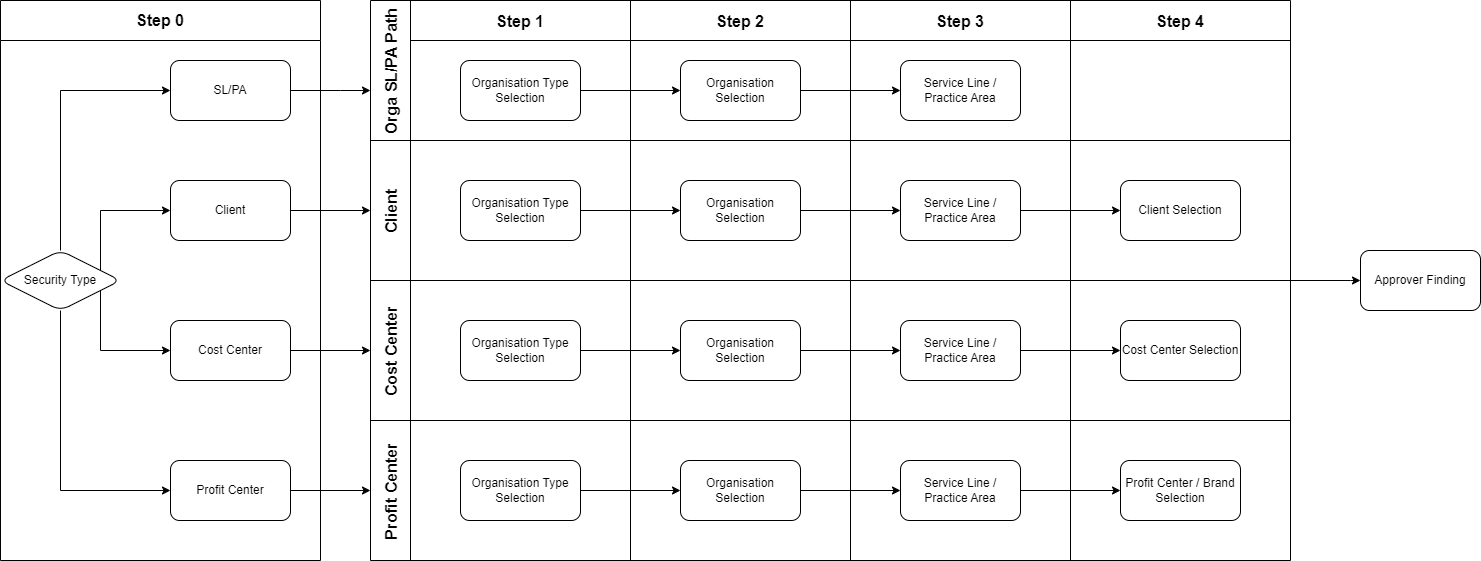

The diagram above was exported from draw.io. Its source (the exported page's mxGraphModel, read from the mxfile embedded in the PNG):
<mxGraphModel dx="2314" dy="1197" grid="1" gridSize="10" guides="1" tooltips="1" connect="1" arrows="1" fold="1" page="1" pageScale="1" pageWidth="827" pageHeight="1169" math="0" shadow="0">
  <root>
    <mxCell id="24vV_BZjhUuHWtL2izpn-0" />
    <mxCell id="24vV_BZjhUuHWtL2izpn-1" parent="24vV_BZjhUuHWtL2izpn-0" />
    <mxCell id="9G84lTGfOREsZ-DQXpJs-0" style="edgeStyle=orthogonalEdgeStyle;rounded=0;orthogonalLoop=1;jettySize=auto;html=1;entryX=0;entryY=0.5;entryDx=0;entryDy=0;" parent="24vV_BZjhUuHWtL2izpn-1" source="9G84lTGfOREsZ-DQXpJs-1" target="9G84lTGfOREsZ-DQXpJs-68" edge="1">
      <mxGeometry relative="1" as="geometry">
        <mxPoint x="1380" y="340" as="targetPoint" />
        <Array as="points">
          <mxPoint x="1390" y="320" />
          <mxPoint x="1390" y="320" />
        </Array>
      </mxGeometry>
    </mxCell>
    <mxCell id="9G84lTGfOREsZ-DQXpJs-1" value="" style="shape=table;childLayout=tableLayout;startSize=0;collapsible=0;recursiveResize=0;expand=0;fontSize=16;fontStyle=1" parent="24vV_BZjhUuHWtL2izpn-1" vertex="1">
      <mxGeometry x="410" y="40" width="920" height="560" as="geometry" />
    </mxCell>
    <mxCell id="9G84lTGfOREsZ-DQXpJs-2" value="Orga SL/PA Path" style="shape=tableRow;horizontal=0;swimlaneHead=0;swimlaneBody=0;top=0;left=0;strokeColor=inherit;bottom=0;right=0;dropTarget=0;fontStyle=1;fillColor=none;points=[[0,0.5],[1,0.5]];portConstraint=eastwest;startSize=40;collapsible=0;recursiveResize=0;expand=0;fontSize=16;" parent="9G84lTGfOREsZ-DQXpJs-1" vertex="1">
      <mxGeometry width="920" height="140" as="geometry" />
    </mxCell>
    <mxCell id="9G84lTGfOREsZ-DQXpJs-3" value="Step 1" style="swimlane;swimlaneHead=0;swimlaneBody=0;fontStyle=1;strokeColor=inherit;connectable=0;fillColor=none;startSize=40;collapsible=0;recursiveResize=0;expand=0;fontSize=16;" parent="9G84lTGfOREsZ-DQXpJs-2" vertex="1">
      <mxGeometry x="40" width="220" height="140" as="geometry">
        <mxRectangle width="220" height="140" as="alternateBounds" />
      </mxGeometry>
    </mxCell>
    <mxCell id="9G84lTGfOREsZ-DQXpJs-4" value="Organisation Type Selection" style="whiteSpace=wrap;html=1;rounded=1;" parent="9G84lTGfOREsZ-DQXpJs-3" vertex="1">
      <mxGeometry x="50" y="60" width="120" height="60" as="geometry" />
    </mxCell>
    <mxCell id="9G84lTGfOREsZ-DQXpJs-5" value="Step 2" style="swimlane;swimlaneHead=0;swimlaneBody=0;fontStyle=1;strokeColor=inherit;connectable=0;fillColor=none;startSize=40;collapsible=0;recursiveResize=0;expand=0;fontSize=16;" parent="9G84lTGfOREsZ-DQXpJs-2" vertex="1">
      <mxGeometry x="260" width="220" height="140" as="geometry">
        <mxRectangle width="220" height="140" as="alternateBounds" />
      </mxGeometry>
    </mxCell>
    <mxCell id="9G84lTGfOREsZ-DQXpJs-6" value="Organisation Selection" style="whiteSpace=wrap;html=1;rounded=1;" parent="9G84lTGfOREsZ-DQXpJs-5" vertex="1">
      <mxGeometry x="50" y="60" width="120" height="60" as="geometry" />
    </mxCell>
    <mxCell id="9G84lTGfOREsZ-DQXpJs-7" value="Step 3" style="swimlane;swimlaneHead=0;swimlaneBody=0;fontStyle=1;strokeColor=inherit;connectable=0;fillColor=none;startSize=40;collapsible=0;recursiveResize=0;expand=0;fontSize=16;" parent="9G84lTGfOREsZ-DQXpJs-2" vertex="1">
      <mxGeometry x="480" width="220" height="140" as="geometry">
        <mxRectangle width="220" height="140" as="alternateBounds" />
      </mxGeometry>
    </mxCell>
    <mxCell id="9G84lTGfOREsZ-DQXpJs-8" value="Service Line / Practice Area" style="whiteSpace=wrap;html=1;rounded=1;" parent="9G84lTGfOREsZ-DQXpJs-7" vertex="1">
      <mxGeometry x="50" y="60" width="120" height="60" as="geometry" />
    </mxCell>
    <mxCell id="9G84lTGfOREsZ-DQXpJs-9" value="Step 4" style="swimlane;swimlaneHead=0;swimlaneBody=0;fontStyle=1;strokeColor=inherit;connectable=0;fillColor=none;startSize=40;collapsible=0;recursiveResize=0;expand=0;fontSize=16;" parent="9G84lTGfOREsZ-DQXpJs-2" vertex="1">
      <mxGeometry x="700" width="220" height="140" as="geometry">
        <mxRectangle width="220" height="140" as="alternateBounds" />
      </mxGeometry>
    </mxCell>
    <mxCell id="9G84lTGfOREsZ-DQXpJs-10" style="edgeStyle=orthogonalEdgeStyle;rounded=0;orthogonalLoop=1;jettySize=auto;html=1;entryX=0;entryY=0.5;entryDx=0;entryDy=0;" parent="9G84lTGfOREsZ-DQXpJs-2" source="9G84lTGfOREsZ-DQXpJs-4" target="9G84lTGfOREsZ-DQXpJs-6" edge="1">
      <mxGeometry relative="1" as="geometry" />
    </mxCell>
    <mxCell id="9G84lTGfOREsZ-DQXpJs-11" style="edgeStyle=orthogonalEdgeStyle;rounded=0;orthogonalLoop=1;jettySize=auto;html=1;" parent="9G84lTGfOREsZ-DQXpJs-2" source="9G84lTGfOREsZ-DQXpJs-6" target="9G84lTGfOREsZ-DQXpJs-8" edge="1">
      <mxGeometry relative="1" as="geometry" />
    </mxCell>
    <mxCell id="9G84lTGfOREsZ-DQXpJs-22" value="Client" style="shape=tableRow;horizontal=0;swimlaneHead=0;swimlaneBody=0;top=0;left=0;strokeColor=inherit;bottom=0;right=0;dropTarget=0;fontStyle=1;fillColor=none;points=[[0,0.5],[1,0.5]];portConstraint=eastwest;startSize=40;collapsible=0;recursiveResize=0;expand=0;fontSize=16;" parent="9G84lTGfOREsZ-DQXpJs-1" vertex="1">
      <mxGeometry y="140" width="920" height="140" as="geometry" />
    </mxCell>
    <mxCell id="9G84lTGfOREsZ-DQXpJs-23" style="swimlane;swimlaneHead=0;swimlaneBody=0;fontStyle=0;connectable=0;strokeColor=inherit;fillColor=none;startSize=0;collapsible=0;recursiveResize=0;expand=0;fontSize=16;" parent="9G84lTGfOREsZ-DQXpJs-22" vertex="1">
      <mxGeometry x="40" width="220" height="140" as="geometry">
        <mxRectangle width="220" height="140" as="alternateBounds" />
      </mxGeometry>
    </mxCell>
    <mxCell id="9G84lTGfOREsZ-DQXpJs-24" value="Organisation Type Selection" style="whiteSpace=wrap;html=1;rounded=1;" parent="9G84lTGfOREsZ-DQXpJs-23" vertex="1">
      <mxGeometry x="50" y="40" width="120" height="60" as="geometry" />
    </mxCell>
    <mxCell id="9G84lTGfOREsZ-DQXpJs-25" style="swimlane;swimlaneHead=0;swimlaneBody=0;fontStyle=0;connectable=0;strokeColor=inherit;fillColor=none;startSize=0;collapsible=0;recursiveResize=0;expand=0;fontSize=16;" parent="9G84lTGfOREsZ-DQXpJs-22" vertex="1">
      <mxGeometry x="260" width="220" height="140" as="geometry">
        <mxRectangle width="220" height="140" as="alternateBounds" />
      </mxGeometry>
    </mxCell>
    <mxCell id="9G84lTGfOREsZ-DQXpJs-26" value="Organisation Selection" style="whiteSpace=wrap;html=1;rounded=1;" parent="9G84lTGfOREsZ-DQXpJs-25" vertex="1">
      <mxGeometry x="50" y="40" width="120" height="60" as="geometry" />
    </mxCell>
    <mxCell id="9G84lTGfOREsZ-DQXpJs-27" style="swimlane;swimlaneHead=0;swimlaneBody=0;fontStyle=0;connectable=0;strokeColor=inherit;fillColor=none;startSize=0;collapsible=0;recursiveResize=0;expand=0;fontSize=16;" parent="9G84lTGfOREsZ-DQXpJs-22" vertex="1">
      <mxGeometry x="480" width="220" height="140" as="geometry">
        <mxRectangle width="220" height="140" as="alternateBounds" />
      </mxGeometry>
    </mxCell>
    <mxCell id="9G84lTGfOREsZ-DQXpJs-28" value="Service Line / Practice Area" style="whiteSpace=wrap;html=1;rounded=1;" parent="9G84lTGfOREsZ-DQXpJs-27" vertex="1">
      <mxGeometry x="50" y="40" width="120" height="60" as="geometry" />
    </mxCell>
    <mxCell id="9G84lTGfOREsZ-DQXpJs-29" style="swimlane;swimlaneHead=0;swimlaneBody=0;fontStyle=0;connectable=0;strokeColor=inherit;fillColor=none;startSize=0;collapsible=0;recursiveResize=0;expand=0;fontSize=16;" parent="9G84lTGfOREsZ-DQXpJs-22" vertex="1">
      <mxGeometry x="700" width="220" height="140" as="geometry">
        <mxRectangle width="220" height="140" as="alternateBounds" />
      </mxGeometry>
    </mxCell>
    <mxCell id="9G84lTGfOREsZ-DQXpJs-30" value="Client Selection" style="whiteSpace=wrap;html=1;rounded=1;" parent="9G84lTGfOREsZ-DQXpJs-29" vertex="1">
      <mxGeometry x="50" y="40" width="120" height="60" as="geometry" />
    </mxCell>
    <mxCell id="9G84lTGfOREsZ-DQXpJs-31" style="edgeStyle=orthogonalEdgeStyle;rounded=0;orthogonalLoop=1;jettySize=auto;html=1;" parent="9G84lTGfOREsZ-DQXpJs-22" source="9G84lTGfOREsZ-DQXpJs-24" target="9G84lTGfOREsZ-DQXpJs-26" edge="1">
      <mxGeometry relative="1" as="geometry" />
    </mxCell>
    <mxCell id="9G84lTGfOREsZ-DQXpJs-32" style="edgeStyle=orthogonalEdgeStyle;rounded=0;orthogonalLoop=1;jettySize=auto;html=1;" parent="9G84lTGfOREsZ-DQXpJs-22" source="9G84lTGfOREsZ-DQXpJs-26" target="9G84lTGfOREsZ-DQXpJs-28" edge="1">
      <mxGeometry relative="1" as="geometry" />
    </mxCell>
    <mxCell id="9G84lTGfOREsZ-DQXpJs-33" style="edgeStyle=orthogonalEdgeStyle;rounded=0;orthogonalLoop=1;jettySize=auto;html=1;" parent="9G84lTGfOREsZ-DQXpJs-22" source="9G84lTGfOREsZ-DQXpJs-28" target="9G84lTGfOREsZ-DQXpJs-30" edge="1">
      <mxGeometry relative="1" as="geometry" />
    </mxCell>
    <mxCell id="9G84lTGfOREsZ-DQXpJs-34" value="Cost Center" style="shape=tableRow;horizontal=0;swimlaneHead=0;swimlaneBody=0;top=0;left=0;strokeColor=inherit;bottom=0;right=0;dropTarget=0;fontStyle=1;fillColor=none;points=[[0,0.5],[1,0.5]];portConstraint=eastwest;startSize=40;collapsible=0;recursiveResize=0;expand=0;fontSize=16;" parent="9G84lTGfOREsZ-DQXpJs-1" vertex="1">
      <mxGeometry y="280" width="920" height="140" as="geometry" />
    </mxCell>
    <mxCell id="9G84lTGfOREsZ-DQXpJs-35" style="swimlane;swimlaneHead=0;swimlaneBody=0;fontStyle=0;connectable=0;strokeColor=inherit;fillColor=none;startSize=0;collapsible=0;recursiveResize=0;expand=0;fontSize=16;" parent="9G84lTGfOREsZ-DQXpJs-34" vertex="1">
      <mxGeometry x="40" width="220" height="140" as="geometry">
        <mxRectangle width="220" height="140" as="alternateBounds" />
      </mxGeometry>
    </mxCell>
    <mxCell id="9G84lTGfOREsZ-DQXpJs-36" value="Organisation Type Selection" style="whiteSpace=wrap;html=1;rounded=1;" parent="9G84lTGfOREsZ-DQXpJs-35" vertex="1">
      <mxGeometry x="50" y="40" width="120" height="60" as="geometry" />
    </mxCell>
    <mxCell id="9G84lTGfOREsZ-DQXpJs-37" style="swimlane;swimlaneHead=0;swimlaneBody=0;fontStyle=0;connectable=0;strokeColor=inherit;fillColor=none;startSize=0;collapsible=0;recursiveResize=0;expand=0;fontSize=16;" parent="9G84lTGfOREsZ-DQXpJs-34" vertex="1">
      <mxGeometry x="260" width="220" height="140" as="geometry">
        <mxRectangle width="220" height="140" as="alternateBounds" />
      </mxGeometry>
    </mxCell>
    <mxCell id="9G84lTGfOREsZ-DQXpJs-38" value="Organisation Selection" style="whiteSpace=wrap;html=1;rounded=1;" parent="9G84lTGfOREsZ-DQXpJs-37" vertex="1">
      <mxGeometry x="50" y="40" width="120" height="60" as="geometry" />
    </mxCell>
    <mxCell id="9G84lTGfOREsZ-DQXpJs-39" style="swimlane;swimlaneHead=0;swimlaneBody=0;fontStyle=0;connectable=0;strokeColor=inherit;fillColor=none;startSize=0;collapsible=0;recursiveResize=0;expand=0;fontSize=16;" parent="9G84lTGfOREsZ-DQXpJs-34" vertex="1">
      <mxGeometry x="480" width="220" height="140" as="geometry">
        <mxRectangle width="220" height="140" as="alternateBounds" />
      </mxGeometry>
    </mxCell>
    <mxCell id="9G84lTGfOREsZ-DQXpJs-40" value="Service Line / Practice Area" style="whiteSpace=wrap;html=1;rounded=1;" parent="9G84lTGfOREsZ-DQXpJs-39" vertex="1">
      <mxGeometry x="50" y="40" width="120" height="60" as="geometry" />
    </mxCell>
    <mxCell id="9G84lTGfOREsZ-DQXpJs-41" style="swimlane;swimlaneHead=0;swimlaneBody=0;fontStyle=0;connectable=0;strokeColor=inherit;fillColor=none;startSize=0;collapsible=0;recursiveResize=0;expand=0;fontSize=16;" parent="9G84lTGfOREsZ-DQXpJs-34" vertex="1">
      <mxGeometry x="700" width="220" height="140" as="geometry">
        <mxRectangle width="220" height="140" as="alternateBounds" />
      </mxGeometry>
    </mxCell>
    <mxCell id="9G84lTGfOREsZ-DQXpJs-42" value="Cost Center Selection" style="whiteSpace=wrap;html=1;rounded=1;" parent="9G84lTGfOREsZ-DQXpJs-41" vertex="1">
      <mxGeometry x="50" y="40" width="120" height="60" as="geometry" />
    </mxCell>
    <mxCell id="9G84lTGfOREsZ-DQXpJs-43" style="edgeStyle=orthogonalEdgeStyle;rounded=0;orthogonalLoop=1;jettySize=auto;html=1;" parent="9G84lTGfOREsZ-DQXpJs-34" source="9G84lTGfOREsZ-DQXpJs-36" target="9G84lTGfOREsZ-DQXpJs-38" edge="1">
      <mxGeometry relative="1" as="geometry" />
    </mxCell>
    <mxCell id="9G84lTGfOREsZ-DQXpJs-44" style="edgeStyle=orthogonalEdgeStyle;rounded=0;orthogonalLoop=1;jettySize=auto;html=1;" parent="9G84lTGfOREsZ-DQXpJs-34" source="9G84lTGfOREsZ-DQXpJs-38" target="9G84lTGfOREsZ-DQXpJs-40" edge="1">
      <mxGeometry relative="1" as="geometry" />
    </mxCell>
    <mxCell id="9G84lTGfOREsZ-DQXpJs-45" style="edgeStyle=orthogonalEdgeStyle;rounded=0;orthogonalLoop=1;jettySize=auto;html=1;" parent="9G84lTGfOREsZ-DQXpJs-34" source="9G84lTGfOREsZ-DQXpJs-40" target="9G84lTGfOREsZ-DQXpJs-42" edge="1">
      <mxGeometry relative="1" as="geometry" />
    </mxCell>
    <mxCell id="9G84lTGfOREsZ-DQXpJs-46" value="Profit Center" style="shape=tableRow;horizontal=0;swimlaneHead=0;swimlaneBody=0;top=0;left=0;strokeColor=inherit;bottom=0;right=0;dropTarget=0;fontStyle=1;fillColor=none;points=[[0,0.5],[1,0.5]];portConstraint=eastwest;startSize=40;collapsible=0;recursiveResize=0;expand=0;fontSize=16;" parent="9G84lTGfOREsZ-DQXpJs-1" vertex="1">
      <mxGeometry y="420" width="920" height="140" as="geometry" />
    </mxCell>
    <mxCell id="9G84lTGfOREsZ-DQXpJs-47" style="swimlane;swimlaneHead=0;swimlaneBody=0;fontStyle=0;connectable=0;strokeColor=inherit;fillColor=none;startSize=0;collapsible=0;recursiveResize=0;expand=0;fontSize=16;" parent="9G84lTGfOREsZ-DQXpJs-46" vertex="1">
      <mxGeometry x="40" width="220" height="140" as="geometry">
        <mxRectangle width="220" height="140" as="alternateBounds" />
      </mxGeometry>
    </mxCell>
    <mxCell id="78ftzcTCTnQaiJMq4IN1-0" value="Organisation Type Selection" style="whiteSpace=wrap;html=1;rounded=1;" parent="9G84lTGfOREsZ-DQXpJs-47" vertex="1">
      <mxGeometry x="50" y="40" width="120" height="60" as="geometry" />
    </mxCell>
    <mxCell id="9G84lTGfOREsZ-DQXpJs-49" style="swimlane;swimlaneHead=0;swimlaneBody=0;fontStyle=0;connectable=0;strokeColor=inherit;fillColor=none;startSize=0;collapsible=0;recursiveResize=0;expand=0;fontSize=16;" parent="9G84lTGfOREsZ-DQXpJs-46" vertex="1">
      <mxGeometry x="260" width="220" height="140" as="geometry">
        <mxRectangle width="220" height="140" as="alternateBounds" />
      </mxGeometry>
    </mxCell>
    <mxCell id="78ftzcTCTnQaiJMq4IN1-1" value="Organisation Selection" style="whiteSpace=wrap;html=1;rounded=1;" parent="9G84lTGfOREsZ-DQXpJs-49" vertex="1">
      <mxGeometry x="50" y="40" width="120" height="60" as="geometry" />
    </mxCell>
    <mxCell id="9G84lTGfOREsZ-DQXpJs-51" style="swimlane;swimlaneHead=0;swimlaneBody=0;fontStyle=0;connectable=0;strokeColor=inherit;fillColor=none;startSize=0;collapsible=0;recursiveResize=0;expand=0;fontSize=16;" parent="9G84lTGfOREsZ-DQXpJs-46" vertex="1">
      <mxGeometry x="480" width="220" height="140" as="geometry">
        <mxRectangle width="220" height="140" as="alternateBounds" />
      </mxGeometry>
    </mxCell>
    <mxCell id="78ftzcTCTnQaiJMq4IN1-2" value="Service Line / Practice Area" style="whiteSpace=wrap;html=1;rounded=1;" parent="9G84lTGfOREsZ-DQXpJs-51" vertex="1">
      <mxGeometry x="50" y="40" width="120" height="60" as="geometry" />
    </mxCell>
    <mxCell id="9G84lTGfOREsZ-DQXpJs-52" style="swimlane;swimlaneHead=0;swimlaneBody=0;fontStyle=0;connectable=0;strokeColor=inherit;fillColor=none;startSize=0;collapsible=0;recursiveResize=0;expand=0;fontSize=16;" parent="9G84lTGfOREsZ-DQXpJs-46" vertex="1">
      <mxGeometry x="700" width="220" height="140" as="geometry">
        <mxRectangle width="220" height="140" as="alternateBounds" />
      </mxGeometry>
    </mxCell>
    <mxCell id="78ftzcTCTnQaiJMq4IN1-3" value="Profit Center / Brand Selection" style="whiteSpace=wrap;html=1;rounded=1;" parent="9G84lTGfOREsZ-DQXpJs-52" vertex="1">
      <mxGeometry x="50" y="40" width="120" height="60" as="geometry" />
    </mxCell>
    <mxCell id="78ftzcTCTnQaiJMq4IN1-4" style="edgeStyle=orthogonalEdgeStyle;rounded=0;orthogonalLoop=1;jettySize=auto;html=1;" parent="9G84lTGfOREsZ-DQXpJs-46" source="78ftzcTCTnQaiJMq4IN1-0" target="78ftzcTCTnQaiJMq4IN1-1" edge="1">
      <mxGeometry relative="1" as="geometry" />
    </mxCell>
    <mxCell id="78ftzcTCTnQaiJMq4IN1-5" style="edgeStyle=orthogonalEdgeStyle;rounded=0;orthogonalLoop=1;jettySize=auto;html=1;" parent="9G84lTGfOREsZ-DQXpJs-46" source="78ftzcTCTnQaiJMq4IN1-1" target="78ftzcTCTnQaiJMq4IN1-2" edge="1">
      <mxGeometry relative="1" as="geometry" />
    </mxCell>
    <mxCell id="78ftzcTCTnQaiJMq4IN1-6" style="edgeStyle=orthogonalEdgeStyle;rounded=0;orthogonalLoop=1;jettySize=auto;html=1;" parent="9G84lTGfOREsZ-DQXpJs-46" source="78ftzcTCTnQaiJMq4IN1-2" target="78ftzcTCTnQaiJMq4IN1-3" edge="1">
      <mxGeometry relative="1" as="geometry" />
    </mxCell>
    <mxCell id="9G84lTGfOREsZ-DQXpJs-54" value="&lt;font style=&quot;font-size: 16px;&quot;&gt;Step 0&lt;/font&gt;" style="swimlane;startSize=40;whiteSpace=wrap;html=1;" parent="24vV_BZjhUuHWtL2izpn-1" vertex="1">
      <mxGeometry x="40" y="40" width="320" height="560" as="geometry" />
    </mxCell>
    <mxCell id="9G84lTGfOREsZ-DQXpJs-55" style="edgeStyle=orthogonalEdgeStyle;rounded=0;orthogonalLoop=1;jettySize=auto;html=1;entryX=0;entryY=0.5;entryDx=0;entryDy=0;" parent="9G84lTGfOREsZ-DQXpJs-54" source="9G84lTGfOREsZ-DQXpJs-58" target="9G84lTGfOREsZ-DQXpJs-63" edge="1">
      <mxGeometry relative="1" as="geometry">
        <mxPoint x="110" y="260" as="targetPoint" />
        <Array as="points">
          <mxPoint x="100" y="210" />
        </Array>
      </mxGeometry>
    </mxCell>
    <mxCell id="9G84lTGfOREsZ-DQXpJs-56" style="edgeStyle=orthogonalEdgeStyle;rounded=0;orthogonalLoop=1;jettySize=auto;html=1;entryX=0;entryY=0.5;entryDx=0;entryDy=0;" parent="9G84lTGfOREsZ-DQXpJs-54" source="9G84lTGfOREsZ-DQXpJs-58" target="9G84lTGfOREsZ-DQXpJs-64" edge="1">
      <mxGeometry relative="1" as="geometry">
        <Array as="points">
          <mxPoint x="100" y="350" />
        </Array>
        <mxPoint x="130" y="350" as="targetPoint" />
      </mxGeometry>
    </mxCell>
    <mxCell id="9G84lTGfOREsZ-DQXpJs-57" style="edgeStyle=orthogonalEdgeStyle;rounded=0;orthogonalLoop=1;jettySize=auto;html=1;exitX=0.5;exitY=1;exitDx=0;exitDy=0;entryX=0;entryY=0.5;entryDx=0;entryDy=0;" parent="9G84lTGfOREsZ-DQXpJs-54" source="9G84lTGfOREsZ-DQXpJs-58" target="9G84lTGfOREsZ-DQXpJs-65" edge="1">
      <mxGeometry relative="1" as="geometry" />
    </mxCell>
    <mxCell id="9G84lTGfOREsZ-DQXpJs-58" value="Security Type" style="rounded=1;whiteSpace=wrap;html=1;shape=rhombus;perimeter=rhombusPerimeter;" parent="9G84lTGfOREsZ-DQXpJs-54" vertex="1">
      <mxGeometry y="250" width="120" height="60" as="geometry" />
    </mxCell>
    <mxCell id="9G84lTGfOREsZ-DQXpJs-60" value="SL/PA" style="whiteSpace=wrap;html=1;rounded=1;" parent="9G84lTGfOREsZ-DQXpJs-54" vertex="1">
      <mxGeometry x="170" y="60" width="120" height="60" as="geometry" />
    </mxCell>
    <mxCell id="9G84lTGfOREsZ-DQXpJs-61" value="" style="edgeStyle=orthogonalEdgeStyle;rounded=0;orthogonalLoop=1;jettySize=auto;html=1;exitX=0.5;exitY=0;exitDx=0;exitDy=0;" parent="9G84lTGfOREsZ-DQXpJs-54" source="9G84lTGfOREsZ-DQXpJs-58" target="9G84lTGfOREsZ-DQXpJs-60" edge="1">
      <mxGeometry relative="1" as="geometry">
        <mxPoint x="70" y="110" as="targetPoint" />
        <Array as="points">
          <mxPoint x="60" y="90" />
        </Array>
      </mxGeometry>
    </mxCell>
    <mxCell id="9G84lTGfOREsZ-DQXpJs-63" value="Client" style="whiteSpace=wrap;html=1;rounded=1;" parent="9G84lTGfOREsZ-DQXpJs-54" vertex="1">
      <mxGeometry x="170" y="180" width="120" height="60" as="geometry" />
    </mxCell>
    <mxCell id="9G84lTGfOREsZ-DQXpJs-64" value="Cost Center" style="whiteSpace=wrap;html=1;rounded=1;" parent="9G84lTGfOREsZ-DQXpJs-54" vertex="1">
      <mxGeometry x="170" y="320" width="120" height="60" as="geometry" />
    </mxCell>
    <mxCell id="9G84lTGfOREsZ-DQXpJs-65" value="Profit Center" style="whiteSpace=wrap;html=1;rounded=1;" parent="9G84lTGfOREsZ-DQXpJs-54" vertex="1">
      <mxGeometry x="170" y="460" width="120" height="60" as="geometry" />
    </mxCell>
    <mxCell id="9G84lTGfOREsZ-DQXpJs-66" style="edgeStyle=orthogonalEdgeStyle;rounded=0;orthogonalLoop=1;jettySize=auto;html=1;" parent="24vV_BZjhUuHWtL2izpn-1" source="9G84lTGfOREsZ-DQXpJs-60" target="9G84lTGfOREsZ-DQXpJs-2" edge="1">
      <mxGeometry relative="1" as="geometry">
        <Array as="points">
          <mxPoint x="380" y="130" />
          <mxPoint x="380" y="130" />
        </Array>
      </mxGeometry>
    </mxCell>
    <mxCell id="9G84lTGfOREsZ-DQXpJs-68" value="Approver Finding" style="whiteSpace=wrap;html=1;rounded=1;" parent="24vV_BZjhUuHWtL2izpn-1" vertex="1">
      <mxGeometry x="1400" y="290" width="120" height="60" as="geometry" />
    </mxCell>
    <mxCell id="9G84lTGfOREsZ-DQXpJs-69" style="edgeStyle=orthogonalEdgeStyle;rounded=0;orthogonalLoop=1;jettySize=auto;html=1;exitX=1;exitY=0.5;exitDx=0;exitDy=0;" parent="24vV_BZjhUuHWtL2izpn-1" source="9G84lTGfOREsZ-DQXpJs-63" target="9G84lTGfOREsZ-DQXpJs-22" edge="1">
      <mxGeometry relative="1" as="geometry" />
    </mxCell>
    <mxCell id="9G84lTGfOREsZ-DQXpJs-70" style="edgeStyle=orthogonalEdgeStyle;rounded=0;orthogonalLoop=1;jettySize=auto;html=1;" parent="24vV_BZjhUuHWtL2izpn-1" source="9G84lTGfOREsZ-DQXpJs-64" target="9G84lTGfOREsZ-DQXpJs-34" edge="1">
      <mxGeometry relative="1" as="geometry" />
    </mxCell>
    <mxCell id="9G84lTGfOREsZ-DQXpJs-71" style="edgeStyle=orthogonalEdgeStyle;rounded=0;orthogonalLoop=1;jettySize=auto;html=1;" parent="24vV_BZjhUuHWtL2izpn-1" source="9G84lTGfOREsZ-DQXpJs-65" target="9G84lTGfOREsZ-DQXpJs-46" edge="1">
      <mxGeometry relative="1" as="geometry" />
    </mxCell>
  </root>
</mxGraphModel>